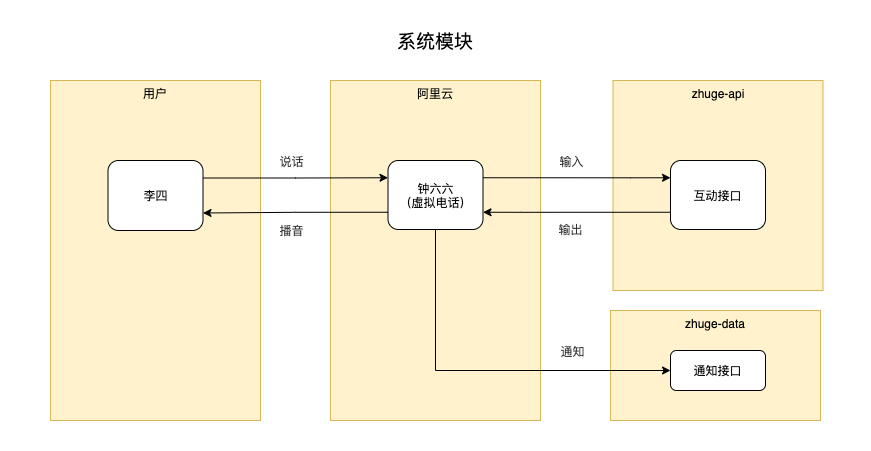

The diagram above was exported from draw.io. Its source (the exported page's mxGraphModel, read from the mxfile embedded in the PNG):
<mxGraphModel dx="787" dy="503" grid="1" gridSize="10" guides="1" tooltips="1" connect="1" arrows="1" fold="1" page="1" pageScale="1" pageWidth="850" pageHeight="1100" math="0" shadow="0">
  <root>
    <mxCell id="0" />
    <mxCell id="1" parent="0" />
    <mxCell id="28" value="" style="rounded=0;whiteSpace=wrap;html=1;strokeColor=none;" parent="1" vertex="1">
      <mxGeometry x="180" y="140" width="870" height="450" as="geometry" />
    </mxCell>
    <mxCell id="4" value="用户" style="rounded=0;whiteSpace=wrap;html=1;verticalAlign=top;fillColor=#fff2cc;strokeColor=#d6b656;" parent="1" vertex="1">
      <mxGeometry x="230" y="220" width="210" height="340" as="geometry" />
    </mxCell>
    <mxCell id="7" value="阿里云" style="rounded=0;whiteSpace=wrap;html=1;verticalAlign=top;fillColor=#fff2cc;strokeColor=#d6b656;" parent="1" vertex="1">
      <mxGeometry x="510" y="220" width="210" height="340" as="geometry" />
    </mxCell>
    <mxCell id="9" value="zhuge-data" style="rounded=0;whiteSpace=wrap;html=1;verticalAlign=top;fillColor=#fff2cc;strokeColor=#d6b656;" parent="1" vertex="1">
      <mxGeometry x="790" y="450" width="210" height="110" as="geometry" />
    </mxCell>
    <mxCell id="11" value="zhuge-api" style="rounded=0;whiteSpace=wrap;html=1;verticalAlign=top;fillColor=#fff2cc;strokeColor=#d6b656;" parent="1" vertex="1">
      <mxGeometry x="792.5" y="220" width="210" height="210" as="geometry" />
    </mxCell>
    <mxCell id="6" value="李四" style="rounded=1;whiteSpace=wrap;html=1;verticalAlign=middle;" parent="1" vertex="1">
      <mxGeometry x="287.5" y="300" width="95" height="70" as="geometry" />
    </mxCell>
    <mxCell id="17" style="edgeStyle=orthogonalEdgeStyle;rounded=0;orthogonalLoop=1;jettySize=auto;html=1;exitX=0;exitY=0.75;exitDx=0;exitDy=0;entryX=1;entryY=0.75;entryDx=0;entryDy=0;" parent="1" source="8" target="6" edge="1">
      <mxGeometry relative="1" as="geometry" />
    </mxCell>
    <mxCell id="19" value="&lt;font color=&quot;#333333&quot; face=&quot;trebuchet ms, verdana, arial, sans-serif&quot;&gt;播音&lt;/font&gt;" style="edgeLabel;html=1;align=center;verticalAlign=middle;resizable=0;points=[];labelBackgroundColor=none;fontSize=12;" parent="17" vertex="1" connectable="0">
      <mxGeometry x="-0.0245" y="-2" relative="1" as="geometry">
        <mxPoint x="-6" y="20" as="offset" />
      </mxGeometry>
    </mxCell>
    <mxCell id="24" style="edgeStyle=orthogonalEdgeStyle;rounded=0;orthogonalLoop=1;jettySize=auto;html=1;exitX=0.5;exitY=1;exitDx=0;exitDy=0;entryX=0;entryY=0.5;entryDx=0;entryDy=0;" parent="1" source="8" target="10" edge="1">
      <mxGeometry relative="1" as="geometry" />
    </mxCell>
    <mxCell id="27" value="&lt;div style=&quot;margin: 0px ; padding: 0px ; display: inline-block ; font-size: 12px&quot;&gt;&lt;span id=&quot;L-L-sc1-sb1&quot; class=&quot;edgeLabel L-LS-sc1' L-LE-sb1&quot; style=&quot;margin: 0px ; padding: 0px ; color: rgb(51 , 51 , 51) ; text-align: center ; font-size: 12px&quot;&gt;通知&lt;/span&gt;&lt;/div&gt;" style="edgeLabel;html=1;align=center;verticalAlign=middle;resizable=0;points=[];labelBackgroundColor=none;fontSize=12;" parent="24" vertex="1" connectable="0">
      <mxGeometry x="0.2822" y="1" relative="1" as="geometry">
        <mxPoint x="36" y="-19" as="offset" />
      </mxGeometry>
    </mxCell>
    <mxCell id="8" value="钟六六&lt;br&gt;（虚拟电话）" style="rounded=1;whiteSpace=wrap;html=1;verticalAlign=middle;" parent="1" vertex="1">
      <mxGeometry x="567.5" y="300" width="95" height="69" as="geometry" />
    </mxCell>
    <mxCell id="10" value="通知接口" style="rounded=1;whiteSpace=wrap;html=1;verticalAlign=middle;" parent="1" vertex="1">
      <mxGeometry x="850" y="490" width="95" height="40" as="geometry" />
    </mxCell>
    <mxCell id="22" style="edgeStyle=orthogonalEdgeStyle;rounded=0;orthogonalLoop=1;jettySize=auto;html=1;exitX=0;exitY=0.75;exitDx=0;exitDy=0;entryX=1;entryY=0.75;entryDx=0;entryDy=0;" parent="1" source="12" target="8" edge="1">
      <mxGeometry relative="1" as="geometry">
        <Array as="points">
          <mxPoint x="700" y="352" />
          <mxPoint x="700" y="352" />
        </Array>
      </mxGeometry>
    </mxCell>
    <mxCell id="23" value="&lt;span style=&quot;color: rgb(51 , 51 , 51) ; font-family: &amp;#34;trebuchet ms&amp;#34; , &amp;#34;verdana&amp;#34; , &amp;#34;arial&amp;#34; , sans-serif ; font-size: 12px&quot;&gt;输出&lt;/span&gt;" style="edgeLabel;html=1;align=center;verticalAlign=middle;resizable=0;points=[];labelBackgroundColor=none;fontSize=12;" parent="22" vertex="1" connectable="0">
      <mxGeometry x="-0.167" y="-1" relative="1" as="geometry">
        <mxPoint x="-22" y="18" as="offset" />
      </mxGeometry>
    </mxCell>
    <mxCell id="12" value="互动接口" style="rounded=1;whiteSpace=wrap;html=1;verticalAlign=middle;" parent="1" vertex="1">
      <mxGeometry x="850" y="300" width="95" height="69" as="geometry" />
    </mxCell>
    <mxCell id="13" style="edgeStyle=orthogonalEdgeStyle;rounded=0;orthogonalLoop=1;jettySize=auto;html=1;exitX=1;exitY=0.25;exitDx=0;exitDy=0;entryX=0;entryY=0.25;entryDx=0;entryDy=0;" parent="1" source="6" target="8" edge="1">
      <mxGeometry relative="1" as="geometry" />
    </mxCell>
    <mxCell id="14" value="&lt;span style=&quot;color: rgb(51 , 51 , 51) ; font-family: &amp;#34;trebuchet ms&amp;#34; , &amp;#34;verdana&amp;#34; , &amp;#34;arial&amp;#34; , sans-serif ; font-size: 12px&quot;&gt;说话&lt;/span&gt;" style="edgeLabel;html=1;align=center;verticalAlign=middle;resizable=0;points=[];labelBackgroundColor=none;fontSize=12;" parent="13" vertex="1" connectable="0">
      <mxGeometry x="0.1362" y="4" relative="1" as="geometry">
        <mxPoint x="-17" y="-13" as="offset" />
      </mxGeometry>
    </mxCell>
    <mxCell id="20" style="edgeStyle=orthogonalEdgeStyle;rounded=0;orthogonalLoop=1;jettySize=auto;html=1;exitX=1;exitY=0.25;exitDx=0;exitDy=0;entryX=0;entryY=0.25;entryDx=0;entryDy=0;" parent="1" source="8" target="12" edge="1">
      <mxGeometry relative="1" as="geometry">
        <Array as="points">
          <mxPoint x="810" y="317" />
          <mxPoint x="810" y="317" />
        </Array>
      </mxGeometry>
    </mxCell>
    <mxCell id="21" value="&lt;font color=&quot;#333333&quot; face=&quot;trebuchet ms, verdana, arial, sans-serif&quot;&gt;输入&lt;/font&gt;" style="edgeLabel;html=1;align=center;verticalAlign=middle;resizable=0;points=[];labelBackgroundColor=none;fontSize=12;" parent="20" vertex="1" connectable="0">
      <mxGeometry x="-0.2613" y="2" relative="1" as="geometry">
        <mxPoint x="19" y="-15" as="offset" />
      </mxGeometry>
    </mxCell>
    <mxCell id="29" value="系统模块" style="text;html=1;strokeColor=none;fillColor=none;align=center;verticalAlign=middle;whiteSpace=wrap;rounded=0;fontSize=19;" parent="1" vertex="1">
      <mxGeometry x="565" y="160" width="100" height="40" as="geometry" />
    </mxCell>
  </root>
</mxGraphModel>